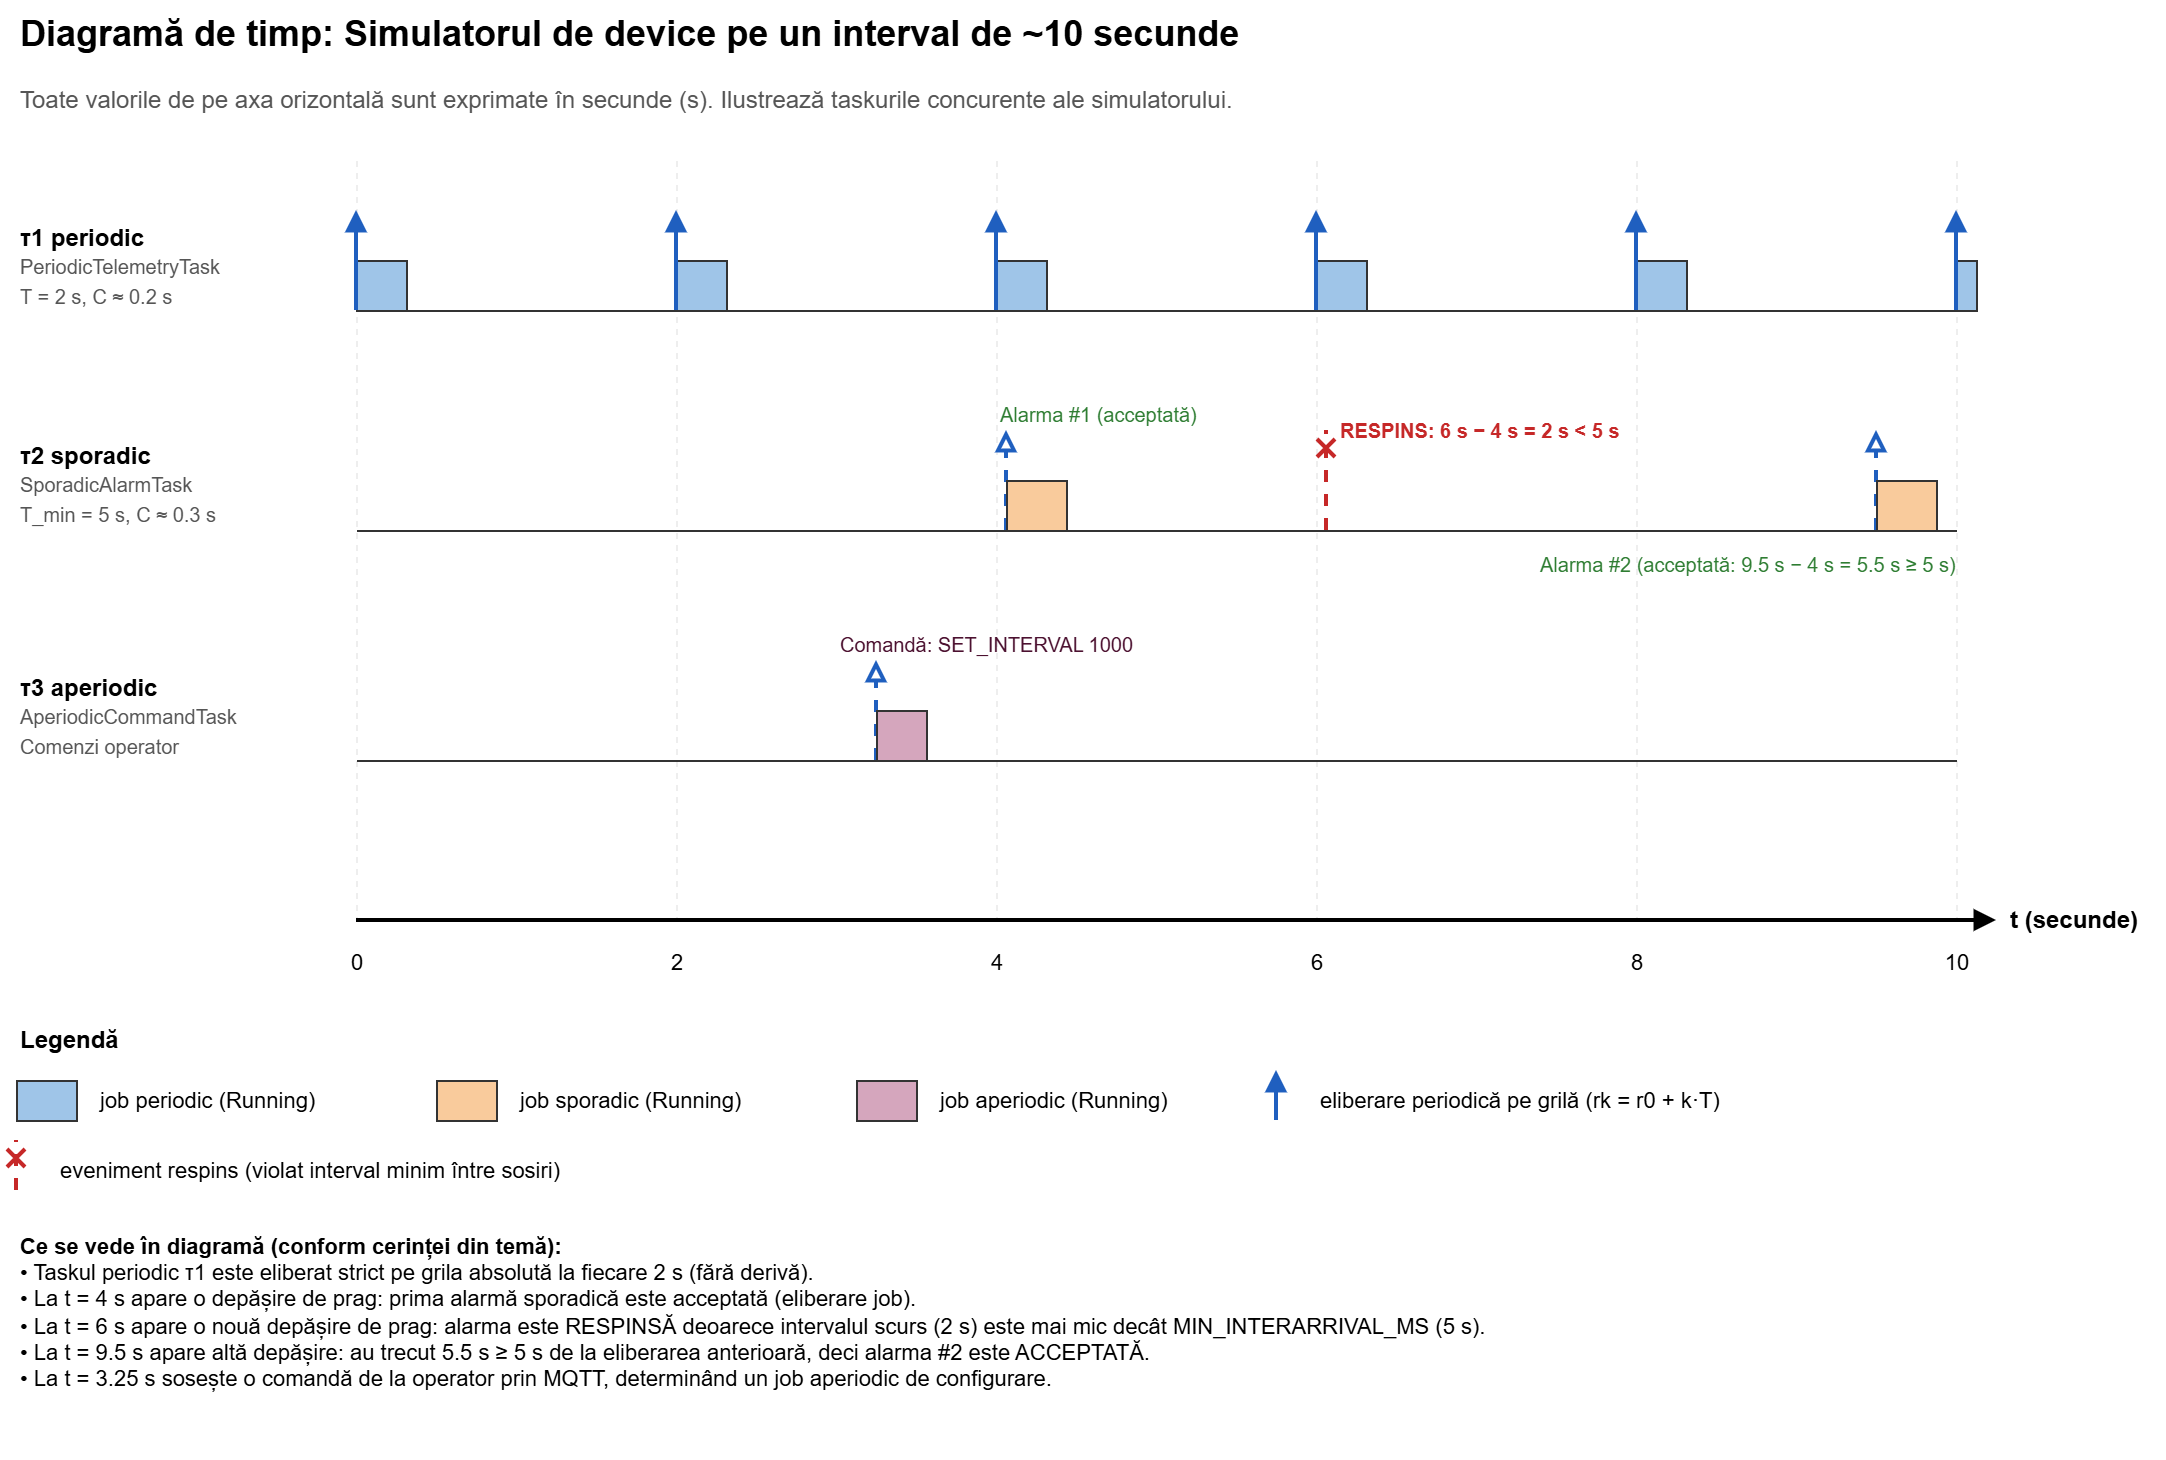

The diagram above was exported from draw.io. Its source (the exported page's mxGraphModel, read from the mxfile embedded in the PNG):
<mxGraphModel dx="1537" dy="767" grid="0" gridSize="10" guides="1" tooltips="1" connect="1" arrows="1" fold="1" page="1" pageScale="1" pageWidth="1100" pageHeight="800" math="0" shadow="0">
  <root>
    <mxCell id="0" />
    <mxCell id="1" parent="0" />
    <mxCell id="t_c3" parent="1" style="text;html=1;fontSize=18;fontStyle=1;align=left;strokeColor=none;fillColor=none;" value="Diagramă de timp: Simulatorul de device pe un interval de ~10 secunde" vertex="1">
      <mxGeometry height="30" width="960" x="20" y="10" as="geometry" />
    </mxCell>
    <mxCell id="t_c4" parent="1" style="text;html=1;align=left;verticalAlign=middle;fontSize=12;strokeColor=none;fillColor=none;whiteSpace=wrap;fontColor=#555555;" value="Toate valorile de pe axa orizontală sunt exprimate în secunde (s). Ilustrează taskurile concurente ale simulatorului." vertex="1">
      <mxGeometry height="30" width="960" x="20" y="45" as="geometry" />
    </mxCell>
    <mxCell id="tg0" edge="1" parent="1" style="endArrow=none;html=1;strokeColor=#eeeeee;dashed=1;" value="">
      <mxGeometry relative="1" as="geometry">
        <mxPoint x="190" y="90" as="sourcePoint" />
        <mxPoint x="190" y="470" as="targetPoint" />
      </mxGeometry>
    </mxCell>
    <mxCell id="tg2" edge="1" parent="1" style="endArrow=none;html=1;strokeColor=#eeeeee;dashed=1;" value="">
      <mxGeometry relative="1" as="geometry">
        <mxPoint x="350" y="90" as="sourcePoint" />
        <mxPoint x="350" y="470" as="targetPoint" />
      </mxGeometry>
    </mxCell>
    <mxCell id="tg4" edge="1" parent="1" style="endArrow=none;html=1;strokeColor=#eeeeee;dashed=1;" value="">
      <mxGeometry relative="1" as="geometry">
        <mxPoint x="510" y="90" as="sourcePoint" />
        <mxPoint x="510" y="470" as="targetPoint" />
      </mxGeometry>
    </mxCell>
    <mxCell id="tg6" edge="1" parent="1" style="endArrow=none;html=1;strokeColor=#eeeeee;dashed=1;" value="">
      <mxGeometry relative="1" as="geometry">
        <mxPoint x="670" y="90" as="sourcePoint" />
        <mxPoint x="670" y="470" as="targetPoint" />
      </mxGeometry>
    </mxCell>
    <mxCell id="tg8" edge="1" parent="1" style="endArrow=none;html=1;strokeColor=#eeeeee;dashed=1;" value="">
      <mxGeometry relative="1" as="geometry">
        <mxPoint x="830" y="90" as="sourcePoint" />
        <mxPoint x="830" y="470" as="targetPoint" />
      </mxGeometry>
    </mxCell>
    <mxCell id="tg10" edge="1" parent="1" style="endArrow=none;html=1;strokeColor=#eeeeee;dashed=1;" value="">
      <mxGeometry relative="1" as="geometry">
        <mxPoint x="990" y="90" as="sourcePoint" />
        <mxPoint x="990" y="470" as="targetPoint" />
      </mxGeometry>
    </mxCell>
    <mxCell id="t_lbl1" parent="1" style="text;html=1;align=left;verticalAlign=middle;fontSize=12;strokeColor=none;fillColor=none;whiteSpace=wrap;" value="&lt;b&gt;τ1 periodic&lt;/b&gt;&lt;br&gt;&lt;font style='font-size:10px' color='#555555'&gt;PeriodicTelemetryTask&lt;br&gt;T = 2 s, C ≈ 0.2 s&lt;/font&gt;" vertex="1">
      <mxGeometry height="55" width="160" x="20" y="115" as="geometry" />
    </mxCell>
    <mxCell id="t_line1" edge="1" parent="1" style="endArrow=none;html=1;strokeColor=#333333;strokeWidth=1;" value="">
      <mxGeometry relative="1" as="geometry">
        <mxPoint x="190" y="165" as="sourcePoint" />
        <mxPoint x="990" y="165" as="targetPoint" />
      </mxGeometry>
    </mxCell>
    <mxCell id="tp_box0" parent="1" style="rounded=0;html=1;fillColor=#9fc5e8;strokeColor=#333333;" value="" vertex="1">
      <mxGeometry height="25" width="25" x="190" y="140" as="geometry" />
    </mxCell>
    <mxCell id="tp_box2" parent="1" style="rounded=0;html=1;fillColor=#9fc5e8;strokeColor=#333333;" value="" vertex="1">
      <mxGeometry height="25" width="25" x="350" y="140" as="geometry" />
    </mxCell>
    <mxCell id="tp_box4" parent="1" style="rounded=0;html=1;fillColor=#9fc5e8;strokeColor=#333333;" value="" vertex="1">
      <mxGeometry height="25" width="25" x="510" y="140" as="geometry" />
    </mxCell>
    <mxCell id="tp_box6" parent="1" style="rounded=0;html=1;fillColor=#9fc5e8;strokeColor=#333333;" value="" vertex="1">
      <mxGeometry height="25" width="25" x="670" y="140" as="geometry" />
    </mxCell>
    <mxCell id="tp_box8" parent="1" style="rounded=0;html=1;fillColor=#9fc5e8;strokeColor=#333333;" value="" vertex="1">
      <mxGeometry height="25" width="25" x="830" y="140" as="geometry" />
    </mxCell>
    <mxCell id="tp_box10" parent="1" style="rounded=0;html=1;fillColor=#9fc5e8;strokeColor=#333333;" value="" vertex="1">
      <mxGeometry height="25" width="10" x="990" y="140" as="geometry" />
    </mxCell>
    <mxCell id="tp_arr0" edge="1" parent="1" style="endArrow=block;endFill=1;html=1;strokeColor=#1f5fbf;strokeWidth=2;" value="">
      <mxGeometry relative="1" as="geometry">
        <mxPoint x="190" y="165" as="sourcePoint" />
        <mxPoint x="190" y="115" as="targetPoint" />
      </mxGeometry>
    </mxCell>
    <mxCell id="tp_arr2" edge="1" parent="1" style="endArrow=block;endFill=1;html=1;strokeColor=#1f5fbf;strokeWidth=2;" value="">
      <mxGeometry relative="1" as="geometry">
        <mxPoint x="350" y="165" as="sourcePoint" />
        <mxPoint x="350" y="115" as="targetPoint" />
      </mxGeometry>
    </mxCell>
    <mxCell id="tp_arr4" edge="1" parent="1" style="endArrow=block;endFill=1;html=1;strokeColor=#1f5fbf;strokeWidth=2;" value="">
      <mxGeometry relative="1" as="geometry">
        <mxPoint x="510" y="165" as="sourcePoint" />
        <mxPoint x="510" y="115" as="targetPoint" />
      </mxGeometry>
    </mxCell>
    <mxCell id="tp_arr6" edge="1" parent="1" style="endArrow=block;endFill=1;html=1;strokeColor=#1f5fbf;strokeWidth=2;" value="">
      <mxGeometry relative="1" as="geometry">
        <mxPoint x="670" y="165" as="sourcePoint" />
        <mxPoint x="670" y="115" as="targetPoint" />
      </mxGeometry>
    </mxCell>
    <mxCell id="tp_arr8" edge="1" parent="1" style="endArrow=block;endFill=1;html=1;strokeColor=#1f5fbf;strokeWidth=2;" value="">
      <mxGeometry relative="1" as="geometry">
        <mxPoint x="830" y="165" as="sourcePoint" />
        <mxPoint x="830" y="115" as="targetPoint" />
      </mxGeometry>
    </mxCell>
    <mxCell id="tp_arr10" edge="1" parent="1" style="endArrow=block;endFill=1;html=1;strokeColor=#1f5fbf;strokeWidth=2;" value="">
      <mxGeometry relative="1" as="geometry">
        <mxPoint x="990" y="165" as="sourcePoint" />
        <mxPoint x="990" y="115" as="targetPoint" />
      </mxGeometry>
    </mxCell>
    <mxCell id="t_lbl2" parent="1" style="text;html=1;align=left;verticalAlign=middle;fontSize=12;strokeColor=none;fillColor=none;whiteSpace=wrap;" value="&lt;b&gt;τ2 sporadic&lt;/b&gt;&lt;br&gt;&lt;font style='font-size:10px' color='#555555'&gt;SporadicAlarmTask&lt;br&gt;T_min = 5 s, C ≈ 0.3 s&lt;/font&gt;" vertex="1">
      <mxGeometry height="55" width="160" x="20" y="225" as="geometry" />
    </mxCell>
    <mxCell id="t_line2" edge="1" parent="1" style="endArrow=none;html=1;strokeColor=#333333;strokeWidth=1;" value="">
      <mxGeometry relative="1" as="geometry">
        <mxPoint x="190" y="275" as="sourcePoint" />
        <mxPoint x="990" y="275" as="targetPoint" />
      </mxGeometry>
    </mxCell>
    <mxCell id="ts_arr1" edge="1" parent="1" style="endArrow=block;endFill=0;html=1;strokeColor=#1f5fbf;strokeWidth=2;dashed=1;" value="">
      <mxGeometry relative="1" as="geometry">
        <mxPoint x="515" y="275" as="sourcePoint" />
        <mxPoint x="515" y="225" as="targetPoint" />
      </mxGeometry>
    </mxCell>
    <mxCell id="ts_box1" parent="1" style="rounded=0;html=1;fillColor=#f9cb9c;strokeColor=#333333;" value="" vertex="1">
      <mxGeometry height="25" width="30" x="515" y="250" as="geometry" />
    </mxCell>
    <mxCell id="ts_lbl_acc1" parent="1" style="text;html=1;fontSize=10;fontColor=#2e7d32;strokeColor=none;fillColor=none;" value="Alarma #1 (acceptată)" vertex="1">
      <mxGeometry height="20" width="130" x="510" y="205" as="geometry" />
    </mxCell>
    <mxCell id="ts_arr_rej" edge="1" parent="1" style="endArrow=cross;endFill=0;html=1;strokeColor=#c62828;strokeWidth=2;dashed=1;" value="">
      <mxGeometry relative="1" as="geometry">
        <mxPoint x="675" y="275" as="sourcePoint" />
        <mxPoint x="675" y="225" as="targetPoint" />
      </mxGeometry>
    </mxCell>
    <mxCell id="ts_lbl_rej" parent="1" style="text;html=1;align=left;verticalAlign=middle;strokeColor=none;fillColor=none;fontSize=10;fontColor=#c62828;fontStyle=1;" value="RESPINS: 6 s − 4 s = 2 s &lt; 5 s" vertex="1">
      <mxGeometry height="20" width="180" x="680" y="215" as="geometry" />
    </mxCell>
    <mxCell id="ts_arr2" edge="1" parent="1" style="endArrow=block;endFill=0;html=1;strokeColor=#1f5fbf;strokeWidth=2;dashed=1;" value="">
      <mxGeometry relative="1" as="geometry">
        <mxPoint x="950" y="275" as="sourcePoint" />
        <mxPoint x="950" y="225" as="targetPoint" />
      </mxGeometry>
    </mxCell>
    <mxCell id="ts_box2" parent="1" style="rounded=0;html=1;fillColor=#f9cb9c;strokeColor=#333333;" value="" vertex="1">
      <mxGeometry height="25" width="30" x="950" y="250" as="geometry" />
    </mxCell>
    <mxCell id="ts_lbl_acc2" parent="1" style="text;html=1;fontSize=10;fontColor=#2e7d32;strokeColor=none;fillColor=none;" value="Alarma #2 (acceptată: 9.5 s − 4 s = 5.5 s ≥ 5 s)" vertex="1">
      <mxGeometry height="20" width="240" x="780" y="280" as="geometry" />
    </mxCell>
    <mxCell id="t_lbl3" parent="1" style="text;html=1;align=left;verticalAlign=middle;fontSize=12;strokeColor=none;fillColor=none;whiteSpace=wrap;" value="&lt;b&gt;τ3 aperiodic&lt;/b&gt;&lt;br&gt;&lt;font style='font-size:10px' color='#555555'&gt;AperiodicCommandTask&lt;br&gt;Comenzi operator&lt;/font&gt;" vertex="1">
      <mxGeometry height="55" width="160" x="20" y="340" as="geometry" />
    </mxCell>
    <mxCell id="t_line3" edge="1" parent="1" style="endArrow=none;html=1;strokeColor=#333333;strokeWidth=1;" value="">
      <mxGeometry relative="1" as="geometry">
        <mxPoint x="190" y="390" as="sourcePoint" />
        <mxPoint x="990" y="390" as="targetPoint" />
      </mxGeometry>
    </mxCell>
    <mxCell id="ta_arr1" edge="1" parent="1" style="endArrow=block;endFill=0;html=1;strokeColor=#1f5fbf;strokeWidth=2;dashed=1;" value="">
      <mxGeometry relative="1" as="geometry">
        <mxPoint x="450" y="390" as="sourcePoint" />
        <mxPoint x="450" y="340" as="targetPoint" />
      </mxGeometry>
    </mxCell>
    <mxCell id="ta_box1" parent="1" style="rounded=0;html=1;fillColor=#d5a6bd;strokeColor=#333333;" value="" vertex="1">
      <mxGeometry height="25" width="25" x="450" y="365" as="geometry" />
    </mxCell>
    <mxCell id="ta_lbl1" parent="1" style="text;html=1;fontSize=10;fontColor=#4c1130;strokeColor=none;fillColor=none;" value="Comandă: SET_INTERVAL 1000" vertex="1">
      <mxGeometry height="20" width="170" x="430" y="320" as="geometry" />
    </mxCell>
    <mxCell id="t_axis" edge="1" parent="1" style="endArrow=block;endFill=1;html=1;strokeColor=#000000;strokeWidth=2;" value="">
      <mxGeometry relative="1" as="geometry">
        <mxPoint x="190" y="470" as="sourcePoint" />
        <mxPoint x="1010" y="470" as="targetPoint" />
      </mxGeometry>
    </mxCell>
    <mxCell id="t_axis_lbl" parent="1" style="text;html=1;align=left;verticalAlign=middle;fontSize=12;fontStyle=1;strokeColor=none;fillColor=none;" value="t (secunde)" vertex="1">
      <mxGeometry height="20" width="80" x="1015" y="460" as="geometry" />
    </mxCell>
    <mxCell id="tx0" parent="1" style="text;html=1;align=center;fontSize=11;strokeColor=none;fillColor=none;" value="0" vertex="1">
      <mxGeometry height="18" width="20" x="180" y="478" as="geometry" />
    </mxCell>
    <mxCell id="tx2" parent="1" style="text;html=1;align=center;fontSize=11;strokeColor=none;fillColor=none;" value="2" vertex="1">
      <mxGeometry height="18" width="20" x="340" y="478" as="geometry" />
    </mxCell>
    <mxCell id="tx4" parent="1" style="text;html=1;align=center;fontSize=11;strokeColor=none;fillColor=none;" value="4" vertex="1">
      <mxGeometry height="18" width="20" x="500" y="478" as="geometry" />
    </mxCell>
    <mxCell id="tx6" parent="1" style="text;html=1;align=center;fontSize=11;strokeColor=none;fillColor=none;" value="6" vertex="1">
      <mxGeometry height="18" width="20" x="660" y="478" as="geometry" />
    </mxCell>
    <mxCell id="tx8" parent="1" style="text;html=1;align=center;fontSize=11;strokeColor=none;fillColor=none;" value="8" vertex="1">
      <mxGeometry height="18" width="20" x="820" y="478" as="geometry" />
    </mxCell>
    <mxCell id="tx10" parent="1" style="text;html=1;align=center;fontSize=11;strokeColor=none;fillColor=none;" value="10" vertex="1">
      <mxGeometry height="18" width="20" x="980" y="478" as="geometry" />
    </mxCell>
    <mxCell id="t_leg_title" parent="1" style="text;html=1;align=left;verticalAlign=middle;fontSize=12;strokeColor=none;fillColor=none;fontStyle=1;" value="Legendă" vertex="1">
      <mxGeometry height="20" width="100" x="20" y="520" as="geometry" />
    </mxCell>
    <mxCell id="t_leg_box1" parent="1" style="rounded=0;html=1;fillColor=#9fc5e8;strokeColor=#333333;" value="" vertex="1">
      <mxGeometry height="20" width="30" x="20" y="550" as="geometry" />
    </mxCell>
    <mxCell id="t_leg_lbl1" parent="1" style="text;html=1;align=left;verticalAlign=middle;fontSize=11;strokeColor=none;fillColor=none;" value="job periodic (Running)" vertex="1">
      <mxGeometry height="20" width="150" x="60" y="550" as="geometry" />
    </mxCell>
    <mxCell id="t_leg_box2" parent="1" style="rounded=0;html=1;fillColor=#f9cb9c;strokeColor=#333333;" value="" vertex="1">
      <mxGeometry height="20" width="30" x="230" y="550" as="geometry" />
    </mxCell>
    <mxCell id="t_leg_lbl2" parent="1" style="text;html=1;align=left;verticalAlign=middle;fontSize=11;strokeColor=none;fillColor=none;" value="job sporadic (Running)" vertex="1">
      <mxGeometry height="20" width="150" x="270" y="550" as="geometry" />
    </mxCell>
    <mxCell id="t_leg_box3" parent="1" style="rounded=0;html=1;fillColor=#d5a6bd;strokeColor=#333333;" value="" vertex="1">
      <mxGeometry height="20" width="30" x="440" y="550" as="geometry" />
    </mxCell>
    <mxCell id="t_leg_lbl3" parent="1" style="text;html=1;align=left;verticalAlign=middle;fontSize=11;strokeColor=none;fillColor=none;" value="job aperiodic (Running)" vertex="1">
      <mxGeometry height="20" width="150" x="480" y="550" as="geometry" />
    </mxCell>
    <mxCell id="t_leg_arr1" edge="1" parent="1" style="endArrow=block;endFill=1;html=1;strokeColor=#1f5fbf;strokeWidth=2;" value="">
      <mxGeometry relative="1" as="geometry">
        <mxPoint x="650" y="570" as="sourcePoint" />
        <mxPoint x="650" y="545" as="targetPoint" />
      </mxGeometry>
    </mxCell>
    <mxCell id="t_leg_lbl4" parent="1" style="text;html=1;align=left;verticalAlign=middle;fontSize=11;strokeColor=none;fillColor=none;" value="eliberare periodică pe grilă (rk = r0 + k·T)" vertex="1">
      <mxGeometry height="20" width="260" x="670" y="550" as="geometry" />
    </mxCell>
    <mxCell id="t_leg_arr2" edge="1" parent="1" style="endArrow=cross;endFill=0;html=1;strokeColor=#c62828;strokeWidth=2;dashed=1;" value="">
      <mxGeometry relative="1" as="geometry">
        <mxPoint x="20" y="605" as="sourcePoint" />
        <mxPoint x="20" y="580" as="targetPoint" />
      </mxGeometry>
    </mxCell>
    <mxCell id="t_leg_lbl5" parent="1" style="text;html=1;align=left;verticalAlign=middle;fontSize=11;strokeColor=none;fillColor=none;" value="eveniment respins (violat interval minim între sosiri)" vertex="1">
      <mxGeometry height="20" width="340" x="40" y="585" as="geometry" />
    </mxCell>
    <mxCell id="t_obs" parent="1" style="text;html=1;align=left;verticalAlign=top;fontSize=11;strokeColor=none;fillColor=none;whiteSpace=wrap;" value="&lt;b&gt;Ce se vede în diagramă (conform cerinței din temă):&lt;/b&gt;&#10;• Taskul periodic τ1 este eliberat strict pe grila absolută la fiecare 2 s (fără derivă).&#10;• La t = 4 s apare o depășire de prag: prima alarmă sporadică este acceptată (eliberare job).&#10;• La t = 6 s apare o nouă depășire de prag: alarma este RESPINSĂ deoarece intervalul scurs (2 s) este mai mic decât MIN_INTERARRIVAL_MS (5 s).&#10;• La t = 9.5 s apare altă depășire: au trecut 5.5 s ≥ 5 s de la eliberarea anterioară, deci alarma #2 este ACCEPTATĂ.&#10;• La t = 3.25 s sosește o comandă de la operator prin MQTT, determinând un job aperiodic de configurare." vertex="1">
      <mxGeometry height="120" width="1020" x="20" y="620" as="geometry" />
    </mxCell>
  </root>
</mxGraphModel>